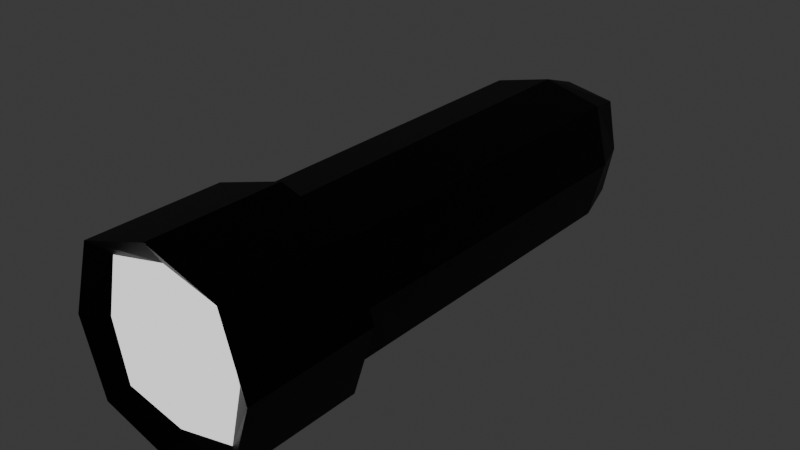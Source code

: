 # Source: FlashLight.blend  (saved by Blender 4.2.66; exported with 4.5.12 LTS)
import bpy
from mathutils import Matrix  # noqa: F401  (used for matrix-valued properties, if any)

bpy.ops.wm.read_factory_settings(use_empty=True)
scene = bpy.context.scene
scene.name = 'Scene'

# ---- collections
col_collection = bpy.data.collections.new('Collection'); scene.collection.children.link(col_collection)

# ---- materials (node trees are filled in below, after node groups)
mat_metal = bpy.data.materials.new('Metal')
mat_metal.alpha_threshold = 0.0
mat_metal.use_transparent_shadow = False
mat_metal.roughness = 0.5
mat_metal.line_color = (0.0, 0.0, 0.0, 1.0)
mat_light = bpy.data.materials.new('Light')

# ---- material node trees
mat_metal.use_nodes = True; mat_metal.node_tree.nodes.clear()
_N = mat_metal.node_tree.nodes; _L = mat_metal.node_tree.links
n0 = _N.new('ShaderNodeOutputMaterial'); n0.name = 'Material Output'; n0.location = (300, 300)
n1 = _N.new('ShaderNodeBsdfPrincipled'); n1.name = 'Principled BSDF'; n1.location = (10, 300)
n1.inputs[0].default_value = (0.0, 0.0, 0.0, 1.0)
n1.inputs[1].default_value = 0.5
n1.inputs[3].default_value = 1.45
_L.new(n1.outputs[0], n0.inputs[0])
n0.is_active_output = True
mat_light.use_nodes = True; mat_light.node_tree.nodes.clear()
_N = mat_light.node_tree.nodes; _L = mat_light.node_tree.links
n0 = _N.new('ShaderNodeBsdfPrincipled'); n0.name = 'Principled BSDF'; n0.location = (10, 300)
n0.inputs[28].default_value = 1.0
n1 = _N.new('ShaderNodeOutputMaterial'); n1.name = 'Material Output'; n1.location = (300, 300)
_L.new(n0.outputs[0], n1.inputs[0])
n1.is_active_output = True

# ---- world
world_world = bpy.data.worlds.new('World'); scene.world = world_world
world_world.use_nodes = True; world_world.node_tree.nodes.clear()
_N = world_world.node_tree.nodes; _L = world_world.node_tree.links
n0 = _N.new('ShaderNodeOutputWorld'); n0.name = 'World Output'; n0.location = (300, 300)
n1 = _N.new('ShaderNodeBackground'); n1.name = 'Background'; n1.location = (10, 300)
n1.inputs[0].default_value = (0.05088, 0.05088, 0.05088, 1.0)
_L.new(n1.outputs[0], n0.inputs[0])
n0.is_active_output = True
world_world.color = (0.05088, 0.05088, 0.05088)
world_world.sun_shadow_jitter_overblur = 0.0

# ---- meshes
me_cube = bpy.data.meshes.new('Cube')
me_cube.from_pydata([(0.8, 5.0, 0.8), (1.0, 5.0, 0.0), (0.8, 9.686e-08, 0.8), (1.0, 9.686e-08, 0.0), (0.0, 5.0, 1.0), (0.0, 5.0, 0.0), (0.0, 9.686e-08, 1.0), (0.0, 9.686e-08, 0.0), (0.0, -0.1053, 0.0), (0.0, -0.1053, 1.275), (0.975, -0.1053, 0.975), (1.275, -0.1053, 0.0), (0.8027, 5.577, 0.0), (0.0, -1.905, 1.288), (0.98, -1.905, 0.98), (1.288, -1.905, 0.0), (0.0, -1.712, 0.0), (0.0, -1.712, 0.9846), (0.8, -1.712, 0.8), (0.9846, -1.712, 0.0), (0.0, 5.577, 0.0), (0.6744, 5.577, 0.6744), (0.0, 5.577, 0.8027), (-0.8, 5.0, 0.8), (-1.0, 5.0, 0.0), (-0.8, 9.686e-08, 0.8), (-1.0, 9.686e-08, 0.0), (0.0, 5.0, 1.0), (0.0, 5.0, 0.0), (0.0, 9.686e-08, 1.0), (0.0, 9.686e-08, 0.0), (0.0, -0.1053, 0.0), (0.0, -0.1053, 1.275), (-0.975, -0.1053, 0.975), (-1.275, -0.1053, 0.0), (-0.8027, 5.577, 0.0), (0.0, -1.905, 1.288), (-0.98, -1.905, 0.98), (-1.288, -1.905, 0.0), (0.0, -1.712, 0.0), (0.0, -1.712, 0.9846), (-0.8, -1.712, 0.8), (-0.9846, -1.712, 0.0), (0.0, 5.577, 0.0), (-0.6744, 5.577, 0.6744), (0.0, 5.577, 0.8027), (0.8, 5.0, -0.8), (1.0, 5.0, 0.0), (0.8, 9.686e-08, -0.8), (1.0, 9.686e-08, 0.0), (0.0, 5.0, -1.0), (0.0, 5.0, 0.0), (0.0, 9.686e-08, -1.0), (0.0, 9.686e-08, 0.0), (0.0, -0.1053, 0.0), (0.0, -0.1053, -1.275), (0.975, -0.1053, -0.975), (1.275, -0.1053, 0.0), (0.8027, 5.577, 0.0), (0.0, -1.905, -1.288), (0.98, -1.905, -0.98), (1.288, -1.905, 0.0), (0.0, -1.712, 0.0), (0.0, -1.712, -0.9846), (0.8, -1.712, -0.8), (0.9846, -1.712, 0.0), (0.0, 5.577, 0.0), (0.6744, 5.577, -0.6744), (0.0, 5.577, -0.8027), (-0.8, 5.0, -0.8), (-1.0, 5.0, 0.0), (-0.8, 9.686e-08, -0.8), (-1.0, 9.686e-08, 0.0), (0.0, 5.0, -1.0), (0.0, 5.0, 0.0), (0.0, 9.686e-08, -1.0), (0.0, 9.686e-08, 0.0), (0.0, -0.1053, 0.0), (0.0, -0.1053, -1.275), (-0.975, -0.1053, -0.975), (-1.275, -0.1053, 0.0), (-0.8027, 5.577, 0.0), (0.0, -1.905, -1.288), (-0.98, -1.905, -0.98), (-1.288, -1.905, 0.0), (0.0, -1.712, 0.0), (0.0, -1.712, -0.9846), (-0.8, -1.712, -0.8), (-0.9846, -1.712, 0.0), (0.0, 5.577, 0.0), (-0.6744, 5.577, -0.6744), (0.0, 5.577, -0.8027)], [], [(0, 4, 6, 2), (6, 7, 8, 9), (7, 6, 4, 5), (5, 1, 3, 7), (1, 0, 2, 3), (5, 4, 22, 20), (10, 9, 13, 14), (7, 3, 11, 8), (2, 6, 9, 10), (3, 2, 10, 11), (14, 13, 17, 18), (4, 0, 21, 22), (20, 22, 21, 12), (11, 10, 14, 15), (19, 18, 17, 16), (0, 1, 12, 21), (1, 5, 20, 12), (15, 14, 18, 19), (23, 25, 29, 27), (29, 32, 31, 30), (30, 28, 27, 29), (28, 30, 26, 24), (24, 26, 25, 23), (28, 43, 45, 27), (33, 37, 36, 32), (30, 31, 34, 26), (25, 33, 32, 29), (26, 34, 33, 25), (37, 41, 40, 36), (27, 45, 44, 23), (43, 35, 44, 45), (34, 38, 37, 33), (42, 39, 40, 41), (23, 44, 35, 24), (24, 35, 43, 28), (38, 42, 41, 37), (46, 48, 52, 50), (52, 55, 54, 53), (53, 51, 50, 52), (51, 53, 49, 47), (47, 49, 48, 46), (51, 66, 68, 50), (56, 60, 59, 55), (53, 54, 57, 49), (48, 56, 55, 52), (49, 57, 56, 48), (60, 64, 63, 59), (50, 68, 67, 46), (66, 58, 67, 68), (57, 61, 60, 56), (65, 62, 63, 64), (46, 67, 58, 47), (47, 58, 66, 51), (61, 65, 64, 60), (69, 73, 75, 71), (75, 76, 77, 78), (76, 75, 73, 74), (74, 70, 72, 76), (70, 69, 71, 72), (74, 73, 91, 89), (79, 78, 82, 83), (76, 72, 80, 77), (71, 75, 78, 79), (72, 71, 79, 80), (83, 82, 86, 87), (73, 69, 90, 91), (89, 91, 90, 81), (80, 79, 83, 84), (88, 87, 86, 85), (69, 70, 81, 90), (70, 74, 89, 81), (84, 83, 87, 88)])
me_cube.polygons.foreach_set('material_index', [0, 0, 0, 0, 0, 0, 0, 0, 0, 0, 0, 0, 0, 0, 1, 0, 0, 0, 0, 0, 0, 0, 0, 0, 0, 0, 0, 0, 0, 0, 0, 0, 1, 0, 0, 0, 0, 0, 0, 0, 0, 0, 0, 0, 0, 0, 0, 0, 0, 0, 1, 0, 0, 0, 0, 0, 0, 0, 0, 0, 0, 0, 0, 0, 0, 0, 0, 0, 1, 0, 0, 0])
_uv = me_cube.uv_layers.new(name='UVMap')
_uv.uv.foreach_set('vector', [0.625, 0.5, 0.875, 0.5, 0.875, 0.75, 0.625, 0.75, 0.625, 0.0, 0.375, 0.0, 0.375, 0.0, 0.625, 0.0, 0.375, 0.0, 0.625, 0.0, 0.625, 0.25, 0.375, 0.25, 0.125, 0.5, 0.375, 0.5, 0.375, 0.75, 0.125, 0.75, 0.375, 0.5, 0.625, 0.5, 0.625, 0.75, 0.375, 0.75, 0.375, 0.25, 0.625, 0.25, 0.625, 0.25, 0.375, 0.25, 0.625, 0.75, 0.875, 0.75, 0.875, 0.75, 0.625, 0.75, 0.125, 0.75, 0.375, 0.75, 0.375, 0.75, 0.125, 0.75, 0.625, 0.75, 0.875, 0.75, 0.875, 0.75, 0.625, 0.75, 0.375, 0.75, 0.625, 0.75, 0.625, 0.75, 0.375, 0.75, 0.625, 0.75, 0.875, 0.75, 0.875, 0.75, 0.625, 0.75, 0.875, 0.5, 0.625, 0.5, 0.625, 0.5, 0.875, 0.5, 0.375, 0.25, 0.625, 0.25, 0.625, 0.5, 0.375, 0.5, 0.375, 0.75, 0.625, 0.75, 0.625, 0.75, 0.375, 0.75, 0.375, 0.75, 0.625, 0.75, 0.625, 1.0, 0.375, 1.0, 0.625, 0.5, 0.375, 0.5, 0.375, 0.5, 0.625, 0.5, 0.375, 0.5, 0.125, 0.5, 0.125, 0.5, 0.375, 0.5, 0.375, 0.75, 0.625, 0.75, 0.625, 0.75, 0.375, 0.75, 0.625, 0.5, 0.625, 0.75, 0.875, 0.75, 0.875, 0.5, 0.625, 0.0, 0.625, 0.0, 0.375, 0.0, 0.375, 0.0, 0.375, 0.0, 0.375, 0.25, 0.625, 0.25, 0.625, 0.0, 0.125, 0.5, 0.125, 0.75, 0.375, 0.75, 0.375, 0.5, 0.375, 0.5, 0.375, 0.75, 0.625, 0.75, 0.625, 0.5, 0.375, 0.25, 0.375, 0.25, 0.625, 0.25, 0.625, 0.25, 0.625, 0.75, 0.625, 0.75, 0.875, 0.75, 0.875, 0.75, 0.125, 0.75, 0.125, 0.75, 0.375, 0.75, 0.375, 0.75, 0.625, 0.75, 0.625, 0.75, 0.875, 0.75, 0.875, 0.75, 0.375, 0.75, 0.375, 0.75, 0.625, 0.75, 0.625, 0.75, 0.625, 0.75, 0.625, 0.75, 0.875, 0.75, 0.875, 0.75, 0.875, 0.5, 0.875, 0.5, 0.625, 0.5, 0.625, 0.5, 0.375, 0.25, 0.375, 0.5, 0.625, 0.5, 0.625, 0.25, 0.375, 0.75, 0.375, 0.75, 0.625, 0.75, 0.625, 0.75, 0.375, 0.75, 0.375, 1.0, 0.625, 1.0, 0.625, 0.75, 0.625, 0.5, 0.625, 0.5, 0.375, 0.5, 0.375, 0.5, 0.375, 0.5, 0.375, 0.5, 0.125, 0.5, 0.125, 0.5, 0.375, 0.75, 0.375, 0.75, 0.625, 0.75, 0.625, 0.75, 0.625, 0.5, 0.625, 0.75, 0.875, 0.75, 0.875, 0.5, 0.625, 0.0, 0.625, 0.0, 0.375, 0.0, 0.375, 0.0, 0.375, 0.0, 0.375, 0.25, 0.625, 0.25, 0.625, 0.0, 0.125, 0.5, 0.125, 0.75, 0.375, 0.75, 0.375, 0.5, 0.375, 0.5, 0.375, 0.75, 0.625, 0.75, 0.625, 0.5, 0.375, 0.25, 0.375, 0.25, 0.625, 0.25, 0.625, 0.25, 0.625, 0.75, 0.625, 0.75, 0.875, 0.75, 0.875, 0.75, 0.125, 0.75, 0.125, 0.75, 0.375, 0.75, 0.375, 0.75, 0.625, 0.75, 0.625, 0.75, 0.875, 0.75, 0.875, 0.75, 0.375, 0.75, 0.375, 0.75, 0.625, 0.75, 0.625, 0.75, 0.625, 0.75, 0.625, 0.75, 0.875, 0.75, 0.875, 0.75, 0.875, 0.5, 0.875, 0.5, 0.625, 0.5, 0.625, 0.5, 0.375, 0.25, 0.375, 0.5, 0.625, 0.5, 0.625, 0.25, 0.375, 0.75, 0.375, 0.75, 0.625, 0.75, 0.625, 0.75, 0.375, 0.75, 0.375, 1.0, 0.625, 1.0, 0.625, 0.75, 0.625, 0.5, 0.625, 0.5, 0.375, 0.5, 0.375, 0.5, 0.375, 0.5, 0.375, 0.5, 0.125, 0.5, 0.125, 0.5, 0.375, 0.75, 0.375, 0.75, 0.625, 0.75, 0.625, 0.75, 0.625, 0.5, 0.875, 0.5, 0.875, 0.75, 0.625, 0.75, 0.625, 0.0, 0.375, 0.0, 0.375, 0.0, 0.625, 0.0, 0.375, 0.0, 0.625, 0.0, 0.625, 0.25, 0.375, 0.25, 0.125, 0.5, 0.375, 0.5, 0.375, 0.75, 0.125, 0.75, 0.375, 0.5, 0.625, 0.5, 0.625, 0.75, 0.375, 0.75, 0.375, 0.25, 0.625, 0.25, 0.625, 0.25, 0.375, 0.25, 0.625, 0.75, 0.875, 0.75, 0.875, 0.75, 0.625, 0.75, 0.125, 0.75, 0.375, 0.75, 0.375, 0.75, 0.125, 0.75, 0.625, 0.75, 0.875, 0.75, 0.875, 0.75, 0.625, 0.75, 0.375, 0.75, 0.625, 0.75, 0.625, 0.75, 0.375, 0.75, 0.625, 0.75, 0.875, 0.75, 0.875, 0.75, 0.625, 0.75, 0.875, 0.5, 0.625, 0.5, 0.625, 0.5, 0.875, 0.5, 0.375, 0.25, 0.625, 0.25, 0.625, 0.5, 0.375, 0.5, 0.375, 0.75, 0.625, 0.75, 0.625, 0.75, 0.375, 0.75, 0.375, 0.75, 0.625, 0.75, 0.625, 1.0, 0.375, 1.0, 0.625, 0.5, 0.375, 0.5, 0.375, 0.5, 0.625, 0.5, 0.375, 0.5, 0.125, 0.5, 0.125, 0.5, 0.375, 0.5, 0.375, 0.75, 0.625, 0.75, 0.625, 0.75, 0.375, 0.75])
me_cube.materials.append(mat_metal)
me_cube.materials.append(mat_light)
me_cube.use_mirror_vertex_groups = False
me_cube.update()

# ---- objects
ob_cube = bpy.data.objects.new('Cube', me_cube)

# ---- transforms, parenting, visibility, modifiers, constraints
ob_cube.location = (0.0, 0.0, 0.0)
ob_cube.lock_rotations_4d = False
ob_cube.empty_display_type = 'ARROWS'
ob_cube.lineart.crease_threshold = 0.0

# ---- collection membership
col_collection.objects.link(ob_cube)

# ---- scene / render settings (as saved in the file)
scene.frame_start = 1; scene.frame_end = 250; scene.frame_set(1)
scene.render.engine = 'BLENDER_EEVEE_NEXT'
bpy.context.view_layer.update()

# ---- added for rendering (the .blend has no active camera): camera
cam_auto = bpy.data.cameras.new('AutoCamera')
cam_auto.lens = 50.0
cam_auto.sensor_width = 36.0
cam_auto.clip_end = 1000.0
ob_auto_camera = bpy.data.objects.new('AutoCamera', cam_auto)
scene.collection.objects.link(ob_auto_camera)
ob_auto_camera.location = (7.69993, -7.40401, 6.15995)
ob_auto_camera.rotation_euler = (1.09748, -7.21219e-08, 0.694738)
scene.camera = ob_auto_camera
bpy.context.view_layer.update()
